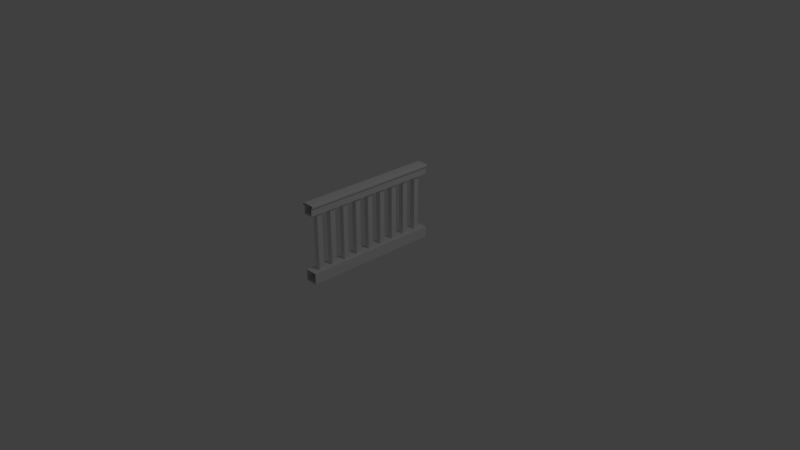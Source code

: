 # Source: gaurd_rail_short_2.blend  (saved by Blender 2.79.0; exported with 4.5.12 LTS)
import bpy
from mathutils import Matrix  # noqa: F401  (used for matrix-valued properties, if any)

bpy.ops.wm.read_factory_settings(use_empty=True)
scene = bpy.context.scene
scene.name = 'Scene'

# ---- collections
col_collection_1 = bpy.data.collections.new('Collection 1'); scene.collection.children.link(col_collection_1)

# ---- materials (node trees are filled in below, after node groups)
mat_material = bpy.data.materials.new('Material')
mat_material.alpha_threshold = 0.0
mat_material.use_transparent_shadow = False
mat_material.roughness = 0.5
mat_material.line_color = (0.0, 0.0, 0.0, 1.0)

# ---- material node trees

# ---- world
world_world = bpy.data.worlds.new('World'); scene.world = world_world
world_world.color = (0.05088, 0.05088, 0.05088)
world_world.use_sun_shadow = False
world_world.sun_shadow_jitter_overblur = 0.0
world_world.cycles.sampling_method = 'MANUAL'

# ---- cameras
cam_camera = bpy.data.cameras.new('Camera')
cam_camera.clip_end = 100.0
cam_camera.lens = 35.0
cam_camera.sensor_width = 32.0
cam_camera.sensor_height = 18.0
cam_camera.ortho_scale = 7.314
cam_camera.dof.focus_distance = 0.0
cam_camera.dof.aperture_fstop = 128.0

# ---- lights
light_lamp = bpy.data.lights.new('Lamp', 'POINT')
light_lamp.transmission_factor = 0.0
light_lamp.cutoff_distance = 30.0
light_lamp.energy = 100.0
light_lamp.shadow_buffer_clip_start = 1.001
light_lamp.shadow_soft_size = 0.1
light_lamp.shadow_maximum_resolution = 0.006
light_lamp.use_absolute_resolution = True

# ---- meshes
me_cube = bpy.data.meshes.new('Cube')
me_cube.from_pydata([(1.0, 8.457, 0.8762), (1.0, -8.457, 0.8762), (-1.0, -8.457, 0.8762), (-1.0, 8.457, 0.8762), (1.0, 8.457, 2.247), (1.0, -8.457, 2.247), (-1.0, -8.457, 2.247), (-1.0, 8.457, 2.247), (1.344, 8.457, 2.247), (1.344, -8.457, 2.247), (-1.344, 8.457, 2.247), (-1.344, -8.457, 2.247), (1.344, 8.457, 2.468), (1.344, -8.457, 2.468), (-1.344, 8.457, 2.468), (-1.344, -8.457, 2.468), (1.31, 8.457, 2.597), (1.31, -8.457, 2.597), (-1.31, 8.457, 2.597), (-1.31, -8.457, 2.597), (0.8215, 8.457, 2.671), (0.8215, -8.457, 2.671), (-0.8215, 8.457, 2.671), (-0.8215, -8.457, 2.671), (-1.27, -8.457, -10.7), (-1.27, -8.457, -8.837), (-1.27, 8.457, -10.7), (-1.27, 8.457, -8.837), (1.297, -8.457, -10.7), (1.297, -8.457, -8.837), (1.297, 8.457, -10.7), (1.297, 8.457, -8.837), (-0.5606, -0.3265, -9.031), (-0.5606, -0.3265, 1.26), (-0.5606, 0.3265, -9.031), (-0.5606, 0.3265, 1.26), (0.5606, -0.3265, -9.031), (0.5606, -0.3265, 1.26), (0.5606, 0.3265, -9.031), (0.5606, 0.3265, 1.26), (-0.5606, 1.471, -9.031), (-0.5606, 1.471, 1.26), (-0.5606, 2.124, -9.031), (-0.5606, 2.124, 1.26), (0.5606, 1.471, -9.031), (0.5606, 1.471, 1.26), (0.5606, 2.124, -9.031), (0.5606, 2.124, 1.26), (-0.5606, 3.269, -9.031), (-0.5606, 3.269, 1.26), (-0.5606, 3.922, -9.031), (-0.5606, 3.922, 1.26), (0.5606, 3.269, -9.031), (0.5606, 3.269, 1.26), (0.5606, 3.922, -9.031), (0.5606, 3.922, 1.26), (-0.5606, 5.067, -9.031), (-0.5606, 5.067, 1.26), (-0.5606, 5.72, -9.031), (-0.5606, 5.72, 1.26), (0.5606, 5.067, -9.031), (0.5606, 5.067, 1.26), (0.5606, 5.72, -9.031), (0.5606, 5.72, 1.26), (-0.5606, 6.865, -9.031), (-0.5606, 6.865, 1.26), (-0.5606, 7.518, -9.031), (-0.5606, 7.518, 1.26), (0.5606, 6.865, -9.031), (0.5606, 6.865, 1.26), (0.5606, 7.518, -9.031), (0.5606, 7.518, 1.26), (-0.5606, -2.124, -9.031), (-0.5606, -2.124, 1.26), (-0.5606, -1.471, -9.031), (-0.5606, -1.471, 1.26), (0.5606, -2.124, -9.031), (0.5606, -2.124, 1.26), (0.5606, -1.471, -9.031), (0.5606, -1.471, 1.26), (-0.5606, -3.922, -9.031), (-0.5606, -3.922, 1.26), (-0.5606, -3.269, -9.031), (-0.5606, -3.269, 1.26), (0.5606, -3.922, -9.031), (0.5606, -3.922, 1.26), (0.5606, -3.269, -9.031), (0.5606, -3.269, 1.26), (-0.5606, -5.72, -9.031), (-0.5606, -5.72, 1.26), (-0.5606, -5.067, -9.031), (-0.5606, -5.067, 1.26), (0.5606, -5.72, -9.031), (0.5606, -5.72, 1.26), (0.5606, -5.067, -9.031), (0.5606, -5.067, 1.26), (-0.5606, -7.518, -9.031), (-0.5606, -7.518, 1.26), (-0.5606, -6.865, -9.031), (-0.5606, -6.865, 1.26), (0.5606, -7.518, -9.031), (0.5606, -7.518, 1.26), (0.5606, -6.865, -9.031), (0.5606, -6.865, 1.26)], [], [(0, 1, 2, 3), (5, 4, 8, 9), (0, 4, 5, 1), (2, 6, 7, 3), (10, 11, 15, 14), (7, 6, 11, 10), (9, 8, 12, 13), (13, 12, 16, 17), (14, 15, 19, 18), (20, 22, 23, 21), (17, 16, 20, 21), (18, 19, 23, 22), (24, 25, 27, 26), (30, 31, 29, 28), (26, 30, 28, 24), (31, 27, 25, 29), (32, 33, 35, 34), (34, 35, 39, 38), (38, 39, 37, 36), (36, 37, 33, 32), (34, 38, 36, 32), (39, 35, 33, 37), (40, 41, 43, 42), (42, 43, 47, 46), (46, 47, 45, 44), (44, 45, 41, 40), (42, 46, 44, 40), (47, 43, 41, 45), (48, 49, 51, 50), (50, 51, 55, 54), (54, 55, 53, 52), (52, 53, 49, 48), (50, 54, 52, 48), (55, 51, 49, 53), (56, 57, 59, 58), (58, 59, 63, 62), (62, 63, 61, 60), (60, 61, 57, 56), (58, 62, 60, 56), (63, 59, 57, 61), (64, 65, 67, 66), (66, 67, 71, 70), (70, 71, 69, 68), (68, 69, 65, 64), (66, 70, 68, 64), (71, 67, 65, 69), (72, 73, 75, 74), (74, 75, 79, 78), (78, 79, 77, 76), (76, 77, 73, 72), (74, 78, 76, 72), (79, 75, 73, 77), (80, 81, 83, 82), (82, 83, 87, 86), (86, 87, 85, 84), (84, 85, 81, 80), (82, 86, 84, 80), (87, 83, 81, 85), (88, 89, 91, 90), (90, 91, 95, 94), (94, 95, 93, 92), (92, 93, 89, 88), (90, 94, 92, 88), (95, 91, 89, 93), (96, 97, 99, 98), (98, 99, 103, 102), (102, 103, 101, 100), (100, 101, 97, 96), (98, 102, 100, 96), (103, 99, 97, 101)])
_uv = me_cube.uv_layers.new(name='UVMap')
_uv.uv.foreach_set('vector', [0.3186, 0.7154, 0.3186, 0.03407, 0.3796, 0.03407, 0.3796, 0.7154, 0.07153, 0.7154, 0.07153, 0.03407, 0.08203, 0.03407, 0.08203, 0.7154, 0.5349, 0.7154, 0.4931, 0.7154, 0.4931, 0.03407, 0.5349, 0.03407, 0.5349, 0.03407, 0.5767, 0.03407, 0.5767, 0.7154, 0.5349, 0.7154, 0.9295, 0.03407, 0.9295, 0.7154, 0.9228, 0.7154, 0.9228, 0.03407, 0.0105, 0.03407, 0.0105, 0.7154, 1.419e-07, 0.7154, 0.0, 0.03407, 0.9402, 0.03407, 0.9402, 0.7154, 0.9335, 0.7154, 0.9335, 0.03407, 0.9335, 0.03407, 0.9335, 0.7154, 0.9295, 0.7154, 0.9295, 0.03407, 0.9228, 0.03407, 0.9228, 0.7154, 0.9188, 0.7154, 0.9188, 0.03407, 0.1471, 0.7154, 0.09695, 0.7154, 0.09695, 0.03407, 0.1471, 0.03407, 0.162, 0.03407, 0.162, 0.7154, 0.1471, 0.7154, 0.1471, 0.03407, 0.08203, 0.7154, 0.08203, 0.03407, 0.09695, 0.03407, 0.09695, 0.7154, 0.4931, 0.7154, 0.4364, 0.7154, 0.4364, 0.03407, 0.4931, 0.03407, 0.3796, 0.03407, 0.4364, 0.03407, 0.4364, 0.7154, 0.3796, 0.7154, 0.3186, 0.7154, 0.2403, 0.7154, 0.2403, 0.03407, 0.3186, 0.03407, 0.162, 0.03407, 0.2403, 0.03407, 0.2403, 0.7154, 0.162, 0.7154, 0.7447, 0.9998, 0.7447, 0.6667, 0.7646, 0.6667, 0.7646, 0.9998, 0.5767, 0.6667, 0.5767, 0.3333, 0.6109, 0.3333, 0.6109, 0.6667, 0.7447, 0.6667, 0.7447, 0.9998, 0.7248, 0.9998, 0.7248, 0.6667, 0.8162, 0.3333, 0.8162, 3.861e-09, 0.8504, 0.0, 0.8504, 0.3333, 0.5219, 0.7857, 0.5219, 0.7494, 0.5418, 0.7494, 0.5418, 0.7857, 0.5617, 0.7494, 0.5617, 0.7857, 0.5418, 0.7857, 0.5418, 0.7494, 0.9801, 0.3331, 0.9801, 0.6663, 0.9602, 0.6663, 0.9602, 0.3331, 0.7135, 0.3333, 0.7135, 7.722e-09, 0.7477, 0.0, 0.7477, 0.3333, 0.8045, 0.6667, 0.8045, 0.9998, 0.7846, 0.9998, 0.7846, 0.6667, 0.782, 0.6667, 0.782, 0.3333, 0.8162, 0.3333, 0.8162, 0.6667, 0.482, 0.7857, 0.482, 0.7494, 0.502, 0.7494, 0.502, 0.7857, 0.2828, 0.7857, 0.2828, 0.8221, 0.2629, 0.8221, 0.2629, 0.7857, 1.0, 0.0, 1.0, 0.3331, 0.9801, 0.3331, 0.9801, 0.0, 0.6793, 0.3333, 0.6793, 1.158e-08, 0.7135, 0.0, 0.7135, 0.3333, 0.7846, 0.6667, 0.7846, 0.9998, 0.7646, 0.9998, 0.7646, 0.6667, 0.6451, 0.6667, 0.6451, 1.0, 0.6109, 1.0, 0.6109, 0.6667, 0.3226, 0.7857, 0.3226, 0.8221, 0.3027, 0.8221, 0.3027, 0.7857, 0.2429, 0.7857, 0.2429, 0.8221, 0.223, 0.8221, 0.223, 0.7857, 1.0, 0.6663, 1.0, 0.9994, 0.9801, 0.9994, 0.9801, 0.6663, 0.5767, 0.3333, 0.5767, 7.722e-09, 0.6109, 0.0, 0.6109, 0.3333, 0.9801, 0.0, 0.9801, 0.3331, 0.9602, 0.3331, 0.9602, 0.0, 0.782, 0.3333, 0.782, 1.158e-08, 0.8162, 0.0, 0.8162, 0.3333, 0.2629, 0.7857, 0.2629, 0.8221, 0.2429, 0.8221, 0.2429, 0.7857, 0.3027, 0.7857, 0.3027, 0.8221, 0.2828, 0.8221, 0.2828, 0.7857, 0.9602, 0.6663, 0.9602, 0.9994, 0.9402, 0.9994, 0.9402, 0.6663, 0.6451, 0.6667, 0.6451, 0.3333, 0.6793, 0.3333, 0.6793, 0.6667, 0.7248, 0.6667, 0.7248, 0.9998, 0.7049, 0.9998, 0.7049, 0.6667, 0.7477, 0.6667, 0.7477, 0.3333, 0.782, 0.3333, 0.782, 0.6667, 0.4023, 0.7494, 0.4023, 0.7857, 0.3824, 0.7857, 0.3824, 0.7494, 0.2429, 0.7494, 0.2429, 0.7857, 0.223, 0.7857, 0.223, 0.7494, 0.8842, 0.6667, 0.8842, 0.9998, 0.8643, 0.9998, 0.8643, 0.6667, 0.6109, 0.6667, 0.6109, 0.3333, 0.6451, 0.3333, 0.6451, 0.6667, 0.9602, 0.9994, 0.9602, 0.6663, 0.9801, 0.6663, 0.9801, 0.9994, 0.8504, 0.3333, 0.8504, 0.0, 0.8846, 0.0, 0.8846, 0.3333, 0.502, 0.7857, 0.502, 0.7494, 0.5219, 0.7494, 0.5219, 0.7857, 0.3027, 0.7494, 0.3027, 0.7857, 0.2828, 0.7857, 0.2828, 0.7494, 0.9045, 0.6667, 0.9045, 0.9998, 0.8846, 0.9998, 0.8846, 0.6667, 0.7477, 0.3333, 0.7477, 7.722e-09, 0.782, 0.0, 0.782, 0.3333, 0.665, 0.6667, 0.665, 0.9998, 0.6451, 0.9998, 0.6451, 0.6667, 0.8504, 0.6667, 0.8504, 0.3333, 0.8846, 0.3333, 0.8846, 0.6667, 0.4422, 0.7494, 0.4422, 0.7857, 0.4223, 0.7857, 0.4223, 0.7494, 0.3824, 0.7494, 0.3824, 0.7857, 0.3625, 0.7857, 0.3625, 0.7494, 0.9602, 0.3331, 0.9602, 0.6663, 0.9402, 0.6663, 0.9402, 0.3331, 0.6451, 0.3333, 0.6451, 1.544e-08, 0.6793, 0.0, 0.6793, 0.3333, 0.6849, 0.6667, 0.6849, 0.9998, 0.665, 0.9998, 0.665, 0.6667, 0.9188, 0.3333, 0.9188, 0.6667, 0.8846, 0.6667, 0.8846, 0.3333, 0.3226, 0.7494, 0.3226, 0.7857, 0.3027, 0.7857, 0.3027, 0.7494, 0.2629, 0.7494, 0.2629, 0.7857, 0.2429, 0.7857, 0.2429, 0.7494, 0.9602, 0.0, 0.9602, 0.3331, 0.9402, 0.3331, 0.9402, 0.0, 0.6793, 0.6667, 0.6793, 0.3333, 0.7135, 0.3333, 0.7135, 0.6667, 0.7049, 0.6667, 0.7049, 0.9998, 0.6849, 0.9998, 0.6849, 0.6667, 0.6109, 0.6667, 0.6109, 1.0, 0.5767, 1.0, 0.5767, 0.6667, 0.482, 0.7494, 0.482, 0.7857, 0.4621, 0.7857, 0.4621, 0.7494, 0.2828, 0.7494, 0.2828, 0.7857, 0.2629, 0.7857, 0.2629, 0.7494])
me_cube.materials.append(mat_material)
me_cube.use_remesh_preserve_volume = False
me_cube.use_remesh_preserve_attributes = False
me_cube.use_mirror_vertex_groups = False
me_cube.use_paint_bone_selection = False
me_cube.use_paint_mask = True
me_cube.update()

# ---- objects
ob_cube = bpy.data.objects.new('Cube', me_cube)
ob_lamp = bpy.data.objects.new('Lamp', light_lamp)
ob_camera = bpy.data.objects.new('Camera', cam_camera)

# ---- transforms, parenting, visibility, modifiers, constraints
ob_cube.location = (0.0, 0.0, 0.793)
ob_cube.scale = (0.06478, 0.1112, 0.07836)
ob_cube.lock_rotations_4d = False
ob_cube.empty_display_type = 'ARROWS'
ob_cube.lineart.crease_threshold = 0.0
ob_lamp.location = (4.076, 1.005, 5.904)
ob_lamp.rotation_euler = (0.6503, 0.05522, 1.866)
ob_lamp.lock_rotations_4d = False
ob_lamp.empty_display_type = 'ARROWS'
ob_lamp.color = (0.0, 0.0, 0.0, 0.0)
ob_lamp.lineart.crease_threshold = 0.0
ob_camera.location = (7.481, -6.508, 5.344)
ob_camera.rotation_euler = (1.109, 0.0, 0.8149)
ob_camera.lock_rotations_4d = False
ob_camera.empty_display_type = 'ARROWS'
ob_camera.color = (0.0, 0.0, 0.0, 0.0)
ob_camera.display_type = 'WIRE'
ob_camera.lineart.crease_threshold = 0.0

# ---- collection membership
col_collection_1.objects.link(ob_cube)
col_collection_1.objects.link(ob_lamp)
col_collection_1.objects.link(ob_camera)

# ---- scene / render settings (as saved in the file)
scene.camera = ob_camera
scene.frame_start = 1; scene.frame_end = 250; scene.frame_set(1)
scene.render.engine = 'BLENDER_EEVEE_NEXT'
scene.render.resolution_percentage = 50
scene.render.dither_intensity = 0.0
scene.cycles.use_denoising = False
scene.cycles.samples = 128
scene.cycles.sampling_pattern = 'TABULATED_SOBOL'
scene.cycles.use_adaptive_sampling = False
scene.cycles.use_light_tree = False
scene.cycles.blur_glossy = 0.0
scene.cycles.sample_clamp_indirect = 0.0
scene.view_settings.view_transform = 'Standard'
bpy.context.view_layer.update()
